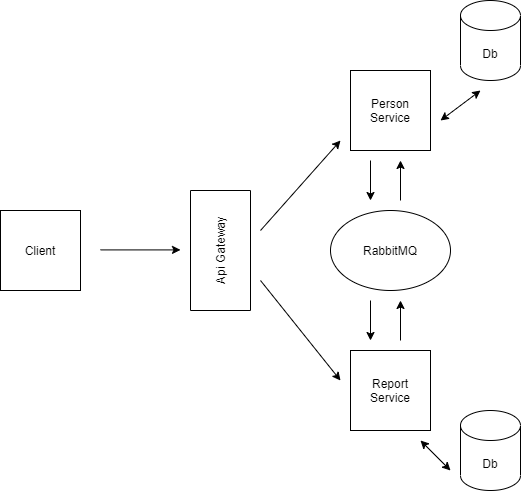

The diagram above was exported from draw.io. Its source (the exported page's mxGraphModel, read from the mxfile embedded in the PNG):
<mxGraphModel dx="920" dy="1683" grid="1" gridSize="10" guides="1" tooltips="1" connect="1" arrows="1" fold="1" page="1" pageScale="1" pageWidth="827" pageHeight="1169" math="0" shadow="0">
  <root>
    <mxCell id="0" />
    <mxCell id="1" parent="0" />
    <mxCell id="F1give1G024gApIRF6V9-1" value="Client" style="whiteSpace=wrap;html=1;aspect=fixed;" vertex="1" parent="1">
      <mxGeometry x="50" y="150" width="80" height="80" as="geometry" />
    </mxCell>
    <mxCell id="F1give1G024gApIRF6V9-2" value="Person Service" style="whiteSpace=wrap;html=1;aspect=fixed;" vertex="1" parent="1">
      <mxGeometry x="400" y="10" width="80" height="80" as="geometry" />
    </mxCell>
    <mxCell id="F1give1G024gApIRF6V9-3" value="Report Service" style="whiteSpace=wrap;html=1;aspect=fixed;" vertex="1" parent="1">
      <mxGeometry x="400" y="290" width="80" height="80" as="geometry" />
    </mxCell>
    <mxCell id="F1give1G024gApIRF6V9-4" value="Api Gateway" style="rounded=0;whiteSpace=wrap;html=1;rotation=-90;" vertex="1" parent="1">
      <mxGeometry x="210" y="160" width="120" height="60" as="geometry" />
    </mxCell>
    <mxCell id="F1give1G024gApIRF6V9-6" value="" style="endArrow=classic;html=1;" edge="1" parent="1">
      <mxGeometry width="50" height="50" relative="1" as="geometry">
        <mxPoint x="150" y="189.41" as="sourcePoint" />
        <mxPoint x="230" y="189.41" as="targetPoint" />
      </mxGeometry>
    </mxCell>
    <mxCell id="F1give1G024gApIRF6V9-7" value="" style="endArrow=classic;html=1;" edge="1" parent="1">
      <mxGeometry width="50" height="50" relative="1" as="geometry">
        <mxPoint x="310" y="170" as="sourcePoint" />
        <mxPoint x="390" y="80" as="targetPoint" />
        <Array as="points" />
      </mxGeometry>
    </mxCell>
    <mxCell id="F1give1G024gApIRF6V9-8" value="" style="endArrow=classic;html=1;" edge="1" parent="1">
      <mxGeometry width="50" height="50" relative="1" as="geometry">
        <mxPoint x="310" y="220" as="sourcePoint" />
        <mxPoint x="390" y="320" as="targetPoint" />
      </mxGeometry>
    </mxCell>
    <mxCell id="F1give1G024gApIRF6V9-9" value="RabbitMQ" style="ellipse;whiteSpace=wrap;html=1;" vertex="1" parent="1">
      <mxGeometry x="380" y="150" width="120" height="80" as="geometry" />
    </mxCell>
    <mxCell id="F1give1G024gApIRF6V9-10" value="" style="endArrow=classic;html=1;" edge="1" parent="1">
      <mxGeometry width="50" height="50" relative="1" as="geometry">
        <mxPoint x="450" y="140" as="sourcePoint" />
        <mxPoint x="450" y="100" as="targetPoint" />
      </mxGeometry>
    </mxCell>
    <mxCell id="F1give1G024gApIRF6V9-11" value="" style="endArrow=classic;html=1;" edge="1" parent="1">
      <mxGeometry width="50" height="50" relative="1" as="geometry">
        <mxPoint x="450" y="280" as="sourcePoint" />
        <mxPoint x="450" y="240" as="targetPoint" />
      </mxGeometry>
    </mxCell>
    <mxCell id="F1give1G024gApIRF6V9-13" value="" style="endArrow=classic;html=1;" edge="1" parent="1">
      <mxGeometry width="50" height="50" relative="1" as="geometry">
        <mxPoint x="420" y="100" as="sourcePoint" />
        <mxPoint x="420" y="140" as="targetPoint" />
      </mxGeometry>
    </mxCell>
    <mxCell id="F1give1G024gApIRF6V9-14" value="" style="endArrow=classic;html=1;" edge="1" parent="1">
      <mxGeometry width="50" height="50" relative="1" as="geometry">
        <mxPoint x="420" y="240" as="sourcePoint" />
        <mxPoint x="420" y="280" as="targetPoint" />
      </mxGeometry>
    </mxCell>
    <mxCell id="F1give1G024gApIRF6V9-15" value="Db" style="shape=cylinder3;whiteSpace=wrap;html=1;boundedLbl=1;backgroundOutline=1;size=15;" vertex="1" parent="1">
      <mxGeometry x="510" y="350" width="60" height="80" as="geometry" />
    </mxCell>
    <mxCell id="F1give1G024gApIRF6V9-16" value="Db" style="shape=cylinder3;whiteSpace=wrap;html=1;boundedLbl=1;backgroundOutline=1;size=15;align=center;" vertex="1" parent="1">
      <mxGeometry x="510" y="-60" width="60" height="80" as="geometry" />
    </mxCell>
    <mxCell id="F1give1G024gApIRF6V9-17" value="" style="endArrow=classic;startArrow=classic;html=1;" edge="1" parent="1">
      <mxGeometry width="50" height="50" relative="1" as="geometry">
        <mxPoint x="490" y="60" as="sourcePoint" />
        <mxPoint x="530" y="30" as="targetPoint" />
      </mxGeometry>
    </mxCell>
    <mxCell id="F1give1G024gApIRF6V9-18" value="" style="endArrow=classic;startArrow=classic;html=1;" edge="1" parent="1">
      <mxGeometry width="50" height="50" relative="1" as="geometry">
        <mxPoint x="470" y="380" as="sourcePoint" />
        <mxPoint x="500" y="410" as="targetPoint" />
      </mxGeometry>
    </mxCell>
  </root>
</mxGraphModel>